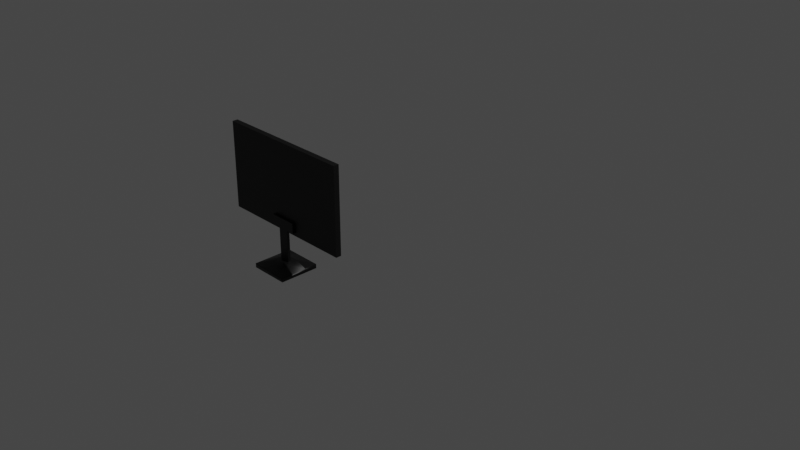 # Source: lcd_q.blend  (saved by Blender 3.4.6; exported with 4.5.12 LTS)
import bpy
from mathutils import Matrix  # noqa: F401  (used for matrix-valued properties, if any)

bpy.ops.wm.read_factory_settings(use_empty=True)
scene = bpy.context.scene
scene.name = 'Scene'

# ---- collections
col_collection = bpy.data.collections.new('Collection'); scene.collection.children.link(col_collection)

# ---- materials (node trees are filled in below, after node groups)
mat_material = bpy.data.materials.new('Material')
mat_material.alpha_threshold = 0.0
mat_material.use_transparent_shadow = False
mat_material.roughness = 0.5
mat_material.line_color = (0.0, 0.0, 0.0, 1.0)
mat_material_002 = bpy.data.materials.new('Material.002')
mat_material_002.use_transparent_shadow = False
mat_material_001 = bpy.data.materials.new('Material.001')
mat_material_001.use_transparent_shadow = False
mat_material_003 = bpy.data.materials.new('Material.003')
mat_material_003.use_transparent_shadow = False

# ---- material node trees
mat_material.use_nodes = True; mat_material.node_tree.nodes.clear()
_N = mat_material.node_tree.nodes; _L = mat_material.node_tree.links
n0 = _N.new('ShaderNodeOutputMaterial'); n0.name = 'Material Output'; n0.location = (300, 300)
n1 = _N.new('ShaderNodeBsdfPrincipled'); n1.name = 'Principled BSDF'; n1.location = (10, 300)
n1.distribution = 'GGX'
n1.subsurface_method = 'RANDOM_WALK_SKIN'
n1.inputs[0].default_value = (0.0, 0.0, 0.0, 1.0)
n1.inputs[3].default_value = 1.45
n1.inputs[27].default_value = (0.0, 0.0, 0.0, 1.0)
n1.inputs[28].default_value = 1.0
_L.new(n1.outputs[0], n0.inputs[0])
n0.is_active_output = True
mat_material_002.use_nodes = True; mat_material_002.node_tree.nodes.clear()
_N = mat_material_002.node_tree.nodes; _L = mat_material_002.node_tree.links
n0 = _N.new('ShaderNodeBsdfPrincipled'); n0.name = 'Principled BSDF'; n0.location = (10, 300)
n0.distribution = 'GGX'
n0.subsurface_method = 'RANDOM_WALK_SKIN'
n0.inputs[0].default_value = (0.0, 0.0, 0.0, 1.0)
n0.inputs[3].default_value = 1.45
n0.inputs[27].default_value = (0.0, 0.0, 0.0, 1.0)
n0.inputs[28].default_value = 1.0
n1 = _N.new('ShaderNodeOutputMaterial'); n1.name = 'Material Output'; n1.location = (300, 300)
_L.new(n0.outputs[0], n1.inputs[0])
n1.is_active_output = True
mat_material_001.use_nodes = True; mat_material_001.node_tree.nodes.clear()
_N = mat_material_001.node_tree.nodes; _L = mat_material_001.node_tree.links
n0 = _N.new('ShaderNodeBsdfPrincipled'); n0.name = 'Principled BSDF'; n0.location = (10, 300)
n0.distribution = 'GGX'
n0.subsurface_method = 'RANDOM_WALK_SKIN'
n0.inputs[0].default_value = (0.0, 0.0, 0.0, 1.0)
n0.inputs[3].default_value = 1.45
n0.inputs[27].default_value = (0.0, 0.0, 0.0, 1.0)
n0.inputs[28].default_value = 1.0
n1 = _N.new('ShaderNodeOutputMaterial'); n1.name = 'Material Output'; n1.location = (300, 300)
_L.new(n0.outputs[0], n1.inputs[0])
n1.is_active_output = True
mat_material_003.use_nodes = True; mat_material_003.node_tree.nodes.clear()
_N = mat_material_003.node_tree.nodes; _L = mat_material_003.node_tree.links
n0 = _N.new('ShaderNodeBsdfPrincipled'); n0.name = 'Principled BSDF'; n0.location = (10, 300)
n0.distribution = 'GGX'
n0.subsurface_method = 'RANDOM_WALK_SKIN'
n0.inputs[0].default_value = (0.0, 0.0, 0.0, 1.0)
n0.inputs[3].default_value = 1.45
n0.inputs[27].default_value = (0.0, 0.0, 0.0, 1.0)
n0.inputs[28].default_value = 1.0
n1 = _N.new('ShaderNodeOutputMaterial'); n1.name = 'Material Output'; n1.location = (300, 300)
_L.new(n0.outputs[0], n1.inputs[0])
n1.is_active_output = True

# ---- world
world_world = bpy.data.worlds.new('World'); scene.world = world_world
world_world.use_nodes = True; world_world.node_tree.nodes.clear()
_N = world_world.node_tree.nodes; _L = world_world.node_tree.links
n0 = _N.new('ShaderNodeOutputWorld'); n0.name = 'World Output'; n0.location = (300, 300)
n1 = _N.new('ShaderNodeBackground'); n1.name = 'Background'; n1.location = (10, 300)
n1.inputs[0].default_value = (0.05088, 0.05088, 0.05088, 1.0)
_L.new(n1.outputs[0], n0.inputs[0])
n0.is_active_output = True
world_world.color = (0.05088, 0.05088, 0.05088)
world_world.use_sun_shadow = False
world_world.sun_shadow_jitter_overblur = 0.0

# ---- cameras
cam_camera = bpy.data.cameras.new('Camera')
cam_camera.clip_end = 100.0
cam_camera.ortho_scale = 7.314

# ---- lights
light_light = bpy.data.lights.new('Light', 'POINT')
light_light.transmission_factor = 0.0
light_light.energy = 1000.0
light_light.shadow_soft_size = 0.1
light_light.shadow_maximum_resolution = 0.006
light_light.use_absolute_resolution = True

# ---- meshes
me_cube = bpy.data.meshes.new('Cube')
me_cube.from_pydata([(1.0, 1.0, 1.835), (1.0, 1.0, -0.1576), (1.0, -1.0, 1.838), (1.0, -1.0, -0.1552), (-1.0, 1.0, 1.835), (-1.0, 1.0, -0.1576), (-1.0, -1.0, 1.838), (-1.0, -1.0, -0.1551), (-0.9139, 1.0, -0.1484), (-0.9139, -1.0, 1.847), (-0.9139, -1.0, -0.1458), (-0.9139, 1.0, 1.844), (-1.0, -0.8618, -0.1464), (1.0, -0.8618, 1.846), (-1.0, -0.8618, 1.846), (1.0, -0.8618, -0.1464), (-0.9139, -0.8618, -0.1367), (-0.9139, -0.8618, 1.856), (-1.0, 0.8433, 1.846), (1.0, 0.8433, -0.1464), (-1.0, 0.8433, -0.1464), (1.0, 0.8433, 1.846), (-0.9139, 0.8433, -0.1367), (-0.9139, 0.8433, 1.856), (0.9138, -1.0, -0.1458), (0.9138, 1.0, 1.844), (0.9138, 1.0, -0.1484), (0.9138, -1.0, 1.847), (0.9138, -0.8618, 1.856), (0.9138, -0.8618, -0.1367), (0.9138, 0.8433, -0.1367), (0.9138, 0.8433, 1.856)], [], [(17, 14, 6, 9), (10, 9, 6, 7), (20, 18, 4, 5), (29, 15, 3, 24), (15, 13, 2, 3), (26, 25, 0, 1), (5, 4, 11, 8), (12, 16, 10, 7), (24, 27, 9, 10), (28, 17, 9, 27), (20, 22, 16, 12), (19, 21, 13, 15), (30, 19, 15, 29), (7, 6, 14, 12), (23, 18, 14, 17), (11, 4, 18, 23), (26, 1, 19, 30), (1, 0, 21, 19), (5, 8, 22, 20), (25, 11, 23, 31), (12, 14, 18, 20), (0, 25, 31, 21), (8, 26, 30, 22), (22, 30, 29, 16), (21, 31, 28, 13), (13, 28, 27, 2), (3, 2, 27, 24), (8, 11, 25, 26), (16, 29, 24, 10)])
_uv = me_cube.uv_layers.new(name='UVMap')
_uv.uv.foreach_set('vector', [0.8642, 0.7327, 0.875, 0.7327, 0.875, 0.75, 0.8642, 0.75, 0.375, 0.9892, 0.625, 0.9892, 0.625, 1.0, 0.375, 1.0, 0.375, 0.2304, 0.625, 0.2304, 0.625, 0.25, 0.375, 0.25, 0.3642, 0.7327, 0.375, 0.7327, 0.375, 0.75, 0.3642, 0.75, 0.375, 0.7327, 0.625, 0.7327, 0.625, 0.75, 0.375, 0.75, 0.375, 0.4892, 0.625, 0.4892, 0.625, 0.5, 0.375, 0.5, 0.375, 0.25, 0.625, 0.25, 0.625, 0.2608, 0.375, 0.2608, 0.125, 0.7327, 0.1358, 0.7327, 0.1358, 0.75, 0.125, 0.75, 0.375, 0.7608, 0.625, 0.7608, 0.625, 0.9892, 0.375, 0.9892, 0.6358, 0.7327, 0.8642, 0.7327, 0.8642, 0.75, 0.6358, 0.75, 0.125, 0.5196, 0.1358, 0.5196, 0.1358, 0.7327, 0.125, 0.7327, 0.375, 0.5196, 0.625, 0.5196, 0.625, 0.7327, 0.375, 0.7327, 0.3642, 0.5196, 0.375, 0.5196, 0.375, 0.7327, 0.3642, 0.7327, 0.375, 0.0, 0.625, 0.0, 0.625, 0.01728, 0.375, 0.01728, 0.8642, 0.5196, 0.875, 0.5196, 0.875, 0.7327, 0.8642, 0.7327, 0.8642, 0.5, 0.875, 0.5, 0.875, 0.5196, 0.8642, 0.5196, 0.3642, 0.5, 0.375, 0.5, 0.375, 0.5196, 0.3642, 0.5196, 0.375, 0.5, 0.625, 0.5, 0.625, 0.5196, 0.375, 0.5196, 0.125, 0.5, 0.1358, 0.5, 0.1358, 0.5196, 0.125, 0.5196, 0.6358, 0.5, 0.8642, 0.5, 0.8642, 0.5196, 0.6358, 0.5196, 0.375, 0.01728, 0.625, 0.01728, 0.625, 0.2304, 0.375, 0.2304, 0.625, 0.5, 0.6358, 0.5, 0.6358, 0.5196, 0.625, 0.5196, 0.1358, 0.5, 0.3642, 0.5, 0.3642, 0.5196, 0.1358, 0.5196, 0.1358, 0.5196, 0.3642, 0.5196, 0.3642, 0.7327, 0.1358, 0.7327, 0.625, 0.5196, 0.6358, 0.5196, 0.6358, 0.7327, 0.625, 0.7327, 0.625, 0.7327, 0.6358, 0.7327, 0.6358, 0.75, 0.625, 0.75, 0.375, 0.75, 0.625, 0.75, 0.625, 0.7608, 0.375, 0.7608, 0.375, 0.2608, 0.625, 0.2608, 0.625, 0.4892, 0.375, 0.4892, 0.1358, 0.7327, 0.3642, 0.7327, 0.3642, 0.75, 0.1358, 0.75])
me_cube.materials.append(mat_material)
me_cube.use_mirror_vertex_groups = False
me_cube.update()
me_cube_001 = bpy.data.meshes.new('Cube.001')
me_cube_001.from_pydata([(-1.0, -1.0, -1.0), (-1.0, -1.0, 1.0), (-1.0, 1.0, -1.0), (-1.0, 1.0, 1.0), (1.0, -1.0, -1.0), (1.0, -1.0, 1.0), (1.0, 1.0, -1.0), (1.0, 1.0, 1.0), (-0.3036, 1.0, -1.0), (-0.3036, 1.0, 1.0), (-0.3036, -1.0, -1.0), (-0.3036, -1.0, 1.0), (0.3423, 1.0, 1.0), (0.3423, -1.0, -1.0), (0.3423, 1.0, -1.0), (0.3423, -1.0, 1.0), (-1.0, 0.3452, -1.0), (-1.0, -0.3214, -1.0), (-1.0, -0.3214, 1.0), (-1.0, 0.3452, 1.0), (1.0, -0.3214, -1.0), (1.0, 0.3452, -1.0), (1.0, 0.3452, 1.0), (1.0, -0.3214, 1.0), (-0.3036, 0.3452, 3.129), (-0.3036, -0.3214, 3.129), (-0.3036, 0.3452, -1.0), (-0.3036, -0.3214, -1.0), (0.3423, 0.3452, 3.129), (0.3423, -0.3214, 3.129), (0.3423, 0.3452, -1.0), (0.3423, -0.3214, -1.0), (-1.0, 1.0, 1.0), (1.0, 1.0, 1.0), (-0.3036, 1.0, 1.0), (0.3423, 1.0, 1.0), (-1.0, 0.3452, 1.0), (1.0, 0.3452, 1.0), (-0.3036, 0.3452, 3.129), (0.3423, 0.3452, 3.129)], [], [(16, 19, 3, 2), (14, 12, 7, 6), (20, 23, 5, 4), (10, 11, 1, 0), (31, 20, 4, 13), (25, 18, 1, 11), (29, 25, 11, 15), (17, 27, 10, 0), (13, 15, 11, 10), (2, 3, 9, 8), (4, 5, 15, 13), (23, 29, 15, 5), (27, 31, 13, 10), (8, 9, 12, 14), (8, 14, 30, 26), (26, 30, 31, 27), (22, 28, 29, 23), (2, 8, 26, 16), (16, 26, 27, 17), (28, 24, 25, 29), (24, 19, 18, 25), (14, 6, 21, 30), (30, 21, 20, 31), (6, 7, 22, 21), (21, 22, 23, 20), (0, 1, 18, 17), (17, 18, 19, 16), (33, 35, 39, 37), (35, 34, 38, 39), (34, 32, 36, 38)])
me_cube_001.polygons.foreach_set('use_smooth', [True] * 30)
_uv = me_cube_001.uv_layers.new(name='UVMap')
_uv.uv.foreach_set('vector', [0.375, 0.1682, 0.625, 0.1682, 0.625, 0.25, 0.375, 0.25, 0.375, 0.4178, 0.625, 0.4178, 0.625, 0.5, 0.375, 0.5, 0.375, 0.6652, 0.625, 0.6652, 0.625, 0.75, 0.375, 0.75, 0.375, 0.9129, 0.625, 0.9129, 0.625, 1.0, 0.375, 1.0, 0.2928, 0.6652, 0.375, 0.6652, 0.375, 0.75, 0.2928, 0.75, 0.7879, 0.6652, 0.875, 0.6652, 0.875, 0.75, 0.7879, 0.75, 0.7072, 0.6652, 0.7879, 0.6652, 0.7879, 0.75, 0.7072, 0.75, 0.125, 0.6652, 0.2121, 0.6652, 0.2121, 0.75, 0.125, 0.75, 0.375, 0.8322, 0.625, 0.8322, 0.625, 0.9129, 0.375, 0.9129, 0.375, 0.25, 0.625, 0.25, 0.625, 0.3371, 0.375, 0.3371, 0.375, 0.75, 0.625, 0.75, 0.625, 0.8322, 0.375, 0.8322, 0.625, 0.6652, 0.7072, 0.6652, 0.7072, 0.75, 0.625, 0.75, 0.2121, 0.6652, 0.2928, 0.6652, 0.2928, 0.75, 0.2121, 0.75, 0.375, 0.3371, 0.625, 0.3371, 0.625, 0.4178, 0.375, 0.4178, 0.2121, 0.5, 0.2928, 0.5, 0.2928, 0.5818, 0.2121, 0.5818, 0.2121, 0.5818, 0.2928, 0.5818, 0.2928, 0.6652, 0.2121, 0.6652, 0.625, 0.5818, 0.7072, 0.5818, 0.7072, 0.6652, 0.625, 0.6652, 0.125, 0.5, 0.2121, 0.5, 0.2121, 0.5818, 0.125, 0.5818, 0.125, 0.5818, 0.2121, 0.5818, 0.2121, 0.6652, 0.125, 0.6652, 0.7072, 0.5818, 0.7879, 0.5818, 0.7879, 0.6652, 0.7072, 0.6652, 0.7879, 0.5818, 0.875, 0.5818, 0.875, 0.6652, 0.7879, 0.6652, 0.2928, 0.5, 0.375, 0.5, 0.375, 0.5818, 0.2928, 0.5818, 0.2928, 0.5818, 0.375, 0.5818, 0.375, 0.6652, 0.2928, 0.6652, 0.375, 0.5, 0.625, 0.5, 0.625, 0.5818, 0.375, 0.5818, 0.375, 0.5818, 0.625, 0.5818, 0.625, 0.6652, 0.375, 0.6652, 0.375, 0.0, 0.625, 0.0, 0.625, 0.08482, 0.375, 0.08482, 0.375, 0.08482, 0.625, 0.08482, 0.625, 0.1682, 0.375, 0.1682, 0.625, 0.5, 0.7072, 0.5, 0.7072, 0.5818, 0.625, 0.5818, 0.7072, 0.5, 0.7879, 0.5, 0.7879, 0.5818, 0.7072, 0.5818, 0.7879, 0.5, 0.875, 0.5, 0.875, 0.5818, 0.7879, 0.5818])
me_cube_001.materials.append(mat_material_002)
me_cube_001.update()
me_cube_002 = bpy.data.meshes.new('Cube.002')
me_cube_002.from_pydata([(-1.0, -1.0, -1.0), (-1.0, -1.0, 1.0), (-1.0, 1.0, -1.0), (-1.0, 1.0, 1.0), (1.0, -1.0, -1.0), (1.0, -1.0, 1.0), (1.0, 1.0, -1.0), (1.0, 1.0, 1.0)], [], [(0, 1, 3, 2), (2, 3, 7, 6), (6, 7, 5, 4), (4, 5, 1, 0), (2, 6, 4, 0), (7, 3, 1, 5)])
_uv = me_cube_002.uv_layers.new(name='UVMap')
_uv.uv.foreach_set('vector', [0.375, 0.0, 0.625, 0.0, 0.625, 0.25, 0.375, 0.25, 0.375, 0.25, 0.625, 0.25, 0.625, 0.5, 0.375, 0.5, 0.375, 0.5, 0.625, 0.5, 0.625, 0.75, 0.375, 0.75, 0.375, 0.75, 0.625, 0.75, 0.625, 1.0, 0.375, 1.0, 0.125, 0.5, 0.375, 0.5, 0.375, 0.75, 0.125, 0.75, 0.625, 0.5, 0.875, 0.5, 0.875, 0.75, 0.625, 0.75])
me_cube_002.materials.append(mat_material_001)
me_cube_002.update()
me_cube_004 = bpy.data.meshes.new('Cube.004')
me_cube_004.from_pydata([(-1.0, -1.0, -1.0), (-1.0, -1.0, 1.0), (-1.0, 1.0, -1.0), (-1.0, 1.0, 1.0), (1.0, -1.0, -1.0), (1.0, -1.0, 1.0), (1.0, 1.0, -1.0), (1.0, 1.0, 1.0)], [], [(0, 1, 3, 2), (2, 3, 7, 6), (6, 7, 5, 4), (4, 5, 1, 0), (2, 6, 4, 0), (7, 3, 1, 5)])
_uv = me_cube_004.uv_layers.new(name='UVMap')
_uv.uv.foreach_set('vector', [0.375, 0.0, 0.625, 0.0, 0.625, 0.25, 0.375, 0.25, 0.375, 0.25, 0.625, 0.25, 0.625, 0.5, 0.375, 0.5, 0.375, 0.5, 0.625, 0.5, 0.625, 0.75, 0.375, 0.75, 0.375, 0.75, 0.625, 0.75, 0.625, 1.0, 0.375, 1.0, 0.125, 0.5, 0.375, 0.5, 0.375, 0.75, 0.125, 0.75, 0.625, 0.5, 0.875, 0.5, 0.875, 0.75, 0.625, 0.75])
me_cube_004.materials.append(mat_material_003)
me_cube_004.update()
me_cube_005 = bpy.data.meshes.new('Cube.005')
me_cube_005.from_pydata([(-0.9139, -0.8618, 1.0), (-0.9139, 0.8433, 1.0), (0.9138, -0.8618, 1.0), (0.9138, 0.8433, 1.0)], [], [(3, 1, 0, 2)])
_uv = me_cube_005.uv_layers.new(name='UVMap')
_uv.uv.foreach_set('vector', [0.6358, 0.5196, 0.8642, 0.5196, 0.8642, 0.7327, 0.6358, 0.7327])
me_cube_005.materials.append(mat_material)
me_cube_005.use_mirror_vertex_groups = False
me_cube_005.update()

# ---- objects
ob_cube = bpy.data.objects.new('Cube', me_cube)
ob_light = bpy.data.objects.new('Light', light_light)
ob_camera = bpy.data.objects.new('Camera', cam_camera)
ob_cube_001 = bpy.data.objects.new('Cube.001', me_cube_001)
ob_cube_002 = bpy.data.objects.new('Cube.002', me_cube_002)
ob_cube_003 = bpy.data.objects.new('Cube.003', me_cube_004)
ob_cube_004 = bpy.data.objects.new('Cube.004', me_cube_005)

# ---- transforms, parenting, visibility, modifiers, constraints
ob_cube.location = (0.0, -1.434, 0.7974)
ob_cube.rotation_euler = (1.571, -0.0, 0.0)
ob_cube.scale = (0.7232, 0.438, -0.0279)
ob_cube.lock_rotations_4d = False
ob_cube.empty_display_type = 'ARROWS'
ob_cube.lineart.crease_threshold = 0.0
ob_light.location = (4.076, 1.005, 5.904)
ob_light.rotation_euler = (0.6503, 0.05522, 1.866)
ob_light.lock_rotations_4d = False
ob_light.empty_display_type = 'ARROWS'
ob_light.color = (0.0, 0.0, 0.0, 0.0)
ob_light.lineart.crease_threshold = 0.0
ob_camera.location = (7.359, -6.926, 4.958)
ob_camera.rotation_euler = (1.109, 0.0, 0.8149)
ob_camera.lock_rotations_4d = False
ob_camera.empty_display_type = 'ARROWS'
ob_camera.color = (0.0, 0.0, 0.0, 0.0)
ob_camera.display_type = 'WIRE'
ob_camera.lineart.crease_threshold = 0.0
ob_cube_001.location = (0.0, -1.45, 0.0)
ob_cube_001.scale = (0.1994, 0.1994, 0.02139)
ob_cube_002.location = (0.004086, -1.45, 0.2324)
ob_cube_002.rotation_euler = (1.571, -0.0, 0.0)
ob_cube_002.scale = (-0.05306, -0.1756, -0.01361)
ob_cube_003.location = (0.003849, -1.453, 0.4404)
ob_cube_003.rotation_euler = (1.57, -1.571, 0.0003628)
ob_cube_003.scale = (-0.05306, -0.1433, -0.01361)
ob_cube_004.location = (0.0, -1.434, 0.7974)
ob_cube_004.rotation_euler = (1.571, -0.0, 0.0)
ob_cube_004.scale = (0.7232, 0.438, -0.0279)
ob_cube_004.lock_rotations_4d = False
ob_cube_004.empty_display_type = 'ARROWS'
ob_cube_004.lineart.crease_threshold = 0.0

# ---- collection membership
col_collection.objects.link(ob_cube)
col_collection.objects.link(ob_light)
col_collection.objects.link(ob_camera)
col_collection.objects.link(ob_cube_001)
col_collection.objects.link(ob_cube_002)
col_collection.objects.link(ob_cube_003)
col_collection.objects.link(ob_cube_004)

# ---- scene / render settings (as saved in the file)
scene.camera = ob_camera
scene.frame_start = 1; scene.frame_end = 250; scene.frame_set(1)
scene.render.engine = 'BLENDER_EEVEE_NEXT'
scene.cycles.sampling_pattern = 'TABULATED_SOBOL'
scene.cycles.use_light_tree = False
scene.view_settings.view_transform = 'Filmic'
bpy.context.view_layer.update()
